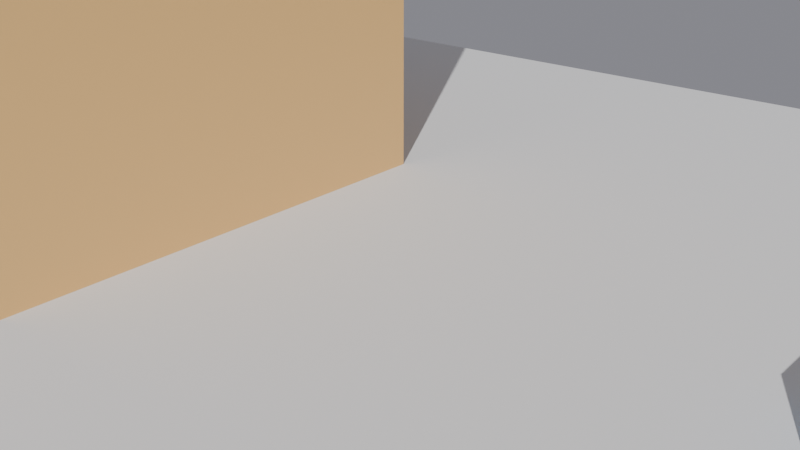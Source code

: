 # Source: consegne_L02_bevel_v02.blend  (saved by Blender 5.0.119; exported with 4.5.12 LTS)
import bpy
from mathutils import Matrix  # noqa: F401  (used for matrix-valued properties, if any)

bpy.ops.wm.read_factory_settings(use_empty=True)
scene = bpy.context.scene
scene.name = 'Scene'

# ---- materials (node trees are filled in below, after node groups)
mat_mat_sgabello = bpy.data.materials.new('Mat_Sgabello')
mat_mat_tavolino = bpy.data.materials.new('Mat_Tavolino')

# ---- material node trees
mat_mat_sgabello.use_nodes = True; mat_mat_sgabello.node_tree.nodes.clear()
_N = mat_mat_sgabello.node_tree.nodes; _L = mat_mat_sgabello.node_tree.links
n0 = _N.new('ShaderNodeBsdfPrincipled'); n0.name = 'Principled BSDF'; n0.location = (-200, 100)
n0.inputs[0].default_value = (0.9, 0.55, 0.2, 1.0)
n1 = _N.new('ShaderNodeOutputMaterial'); n1.name = 'Material Output'; n1.location = (200, 100)
_L.new(n0.outputs[0], n1.inputs[0])
n1.is_active_output = True
mat_mat_tavolino.use_nodes = True; mat_mat_tavolino.node_tree.nodes.clear()
_N = mat_mat_tavolino.node_tree.nodes; _L = mat_mat_tavolino.node_tree.links
n0 = _N.new('ShaderNodeBsdfPrincipled'); n0.name = 'Principled BSDF'; n0.location = (-200, 100)
n0.inputs[0].default_value = (0.3, 0.6, 0.9, 1.0)
n1 = _N.new('ShaderNodeOutputMaterial'); n1.name = 'Material Output'; n1.location = (200, 100)
_L.new(n0.outputs[0], n1.inputs[0])
n1.is_active_output = True

# ---- world
world_mondo = bpy.data.worlds.new('Mondo'); scene.world = world_mondo
world_mondo.use_nodes = True; world_mondo.node_tree.nodes.clear()
_N = world_mondo.node_tree.nodes; _L = world_mondo.node_tree.links
n0 = _N.new('ShaderNodeBackground'); n0.name = 'Background'; n0.location = (-200, 100)
n0.inputs[0].default_value = (0.25, 0.25, 0.28, 1.0)
n1 = _N.new('ShaderNodeOutputWorld'); n1.name = 'World Output'; n1.location = (200, 100)
_L.new(n0.outputs[0], n1.inputs[0])
n1.is_active_output = True

# ---- cameras
cam_camera = bpy.data.cameras.new('Camera')

# ---- lights
light_sun = bpy.data.lights.new('Sun', 'SUN')
light_sun.energy = 3.0

# ---- meshes
me_plane = bpy.data.meshes.new('Plane')
me_plane.from_pydata([(-3.0, -3.0, 0.0), (3.0, -3.0, 0.0), (-3.0, 3.0, 0.0), (3.0, 3.0, 0.0)], [], [(0, 1, 3, 2)])
_uv = me_plane.uv_layers.new(name='UVMap')
_uv.uv.foreach_set('vector', [0.0, 0.0, 1.0, 0.0, 1.0, 1.0, 0.0, 1.0])
me_plane.update()
me_cube = bpy.data.meshes.new('Cube')
me_cube.from_pydata([(-1.0, -1.0, -1.0), (-1.0, -1.0, 1.0), (-1.0, 1.0, -1.0), (-1.0, 1.0, 1.0), (1.0, -1.0, -1.0), (1.0, -1.0, 1.0), (1.0, 1.0, -1.0), (1.0, 1.0, 1.0)], [], [(0, 1, 3, 2), (2, 3, 7, 6), (6, 7, 5, 4), (4, 5, 1, 0), (2, 6, 4, 0), (7, 3, 1, 5)])
_uv = me_cube.uv_layers.new(name='UVMap')
_uv.uv.foreach_set('vector', [0.375, 0.0, 0.625, 0.0, 0.625, 0.25, 0.375, 0.25, 0.375, 0.25, 0.625, 0.25, 0.625, 0.5, 0.375, 0.5, 0.375, 0.5, 0.625, 0.5, 0.625, 0.75, 0.375, 0.75, 0.375, 0.75, 0.625, 0.75, 0.625, 1.0, 0.375, 1.0, 0.125, 0.5, 0.375, 0.5, 0.375, 0.75, 0.125, 0.75, 0.625, 0.5, 0.875, 0.5, 0.875, 0.75, 0.625, 0.75])
me_cube.materials.append(mat_mat_sgabello)
me_cube.update()
me_cube_001 = bpy.data.meshes.new('Cube.001')
me_cube_001.from_pydata([(-0.3, -0.2, -0.015), (-0.3, 0.2, -0.015), (0.3, -0.2, -0.015), (0.3, 0.2, -0.015), (-0.3, 0.16, -0.015), (-0.3, -0.16, -0.015), (0.3, -0.16, -0.015), (0.3, 0.16, -0.015), (0.26, 0.2, -0.015), (-0.26, 0.2, -0.015), (-0.26, -0.2, -0.015), (0.26, -0.2, -0.015), (-0.26, 0.16, 0.015), (0.26, 0.16, 0.015), (-0.26, -0.16, 0.015), (0.26, -0.16, 0.015), (0.26, 0.16, -0.015), (-0.26, 0.16, -0.015), (0.26, -0.16, -0.015), (-0.26, -0.16, -0.015), (-0.3, -0.16, -0.435), (-0.3, -0.2, -0.435), (-0.26, 0.2, -0.435), (-0.3, 0.2, -0.435), (0.3, 0.16, -0.435), (0.3, 0.2, -0.435), (0.26, -0.2, -0.435), (0.3, -0.2, -0.435), (-0.3, 0.16, -0.435), (0.3, -0.16, -0.435), (-0.26, 0.16, -0.435), (-0.26, -0.16, -0.435), (0.26, 0.2, -0.435), (-0.26, -0.2, -0.435), (0.26, 0.16, -0.435), (0.26, -0.16, -0.435), (-0.295, -0.195, 0.015), (-0.3, -0.2, 0.01), (-0.2985, -0.1985, 0.01354), (-0.295, 0.195, 0.015), (-0.3, 0.2, 0.01), (-0.2985, 0.1985, 0.01354), (0.295, -0.195, 0.015), (0.3, -0.2, 0.01), (0.2985, -0.1985, 0.01354), (0.295, 0.195, 0.015), (0.3, 0.2, 0.01), (0.2985, 0.1985, 0.01354), (-0.295, -0.16, 0.015), (-0.3, -0.16, 0.01), (-0.2985, -0.16, 0.01354), (-0.3, 0.16, 0.01), (-0.295, 0.16, 0.015), (-0.2985, 0.16, 0.01354), (0.295, 0.16, 0.015), (0.3, 0.16, 0.01), (0.2985, 0.16, 0.01354), (0.3, -0.16, 0.01), (0.295, -0.16, 0.015), (0.2985, -0.16, 0.01354), (-0.26, 0.195, 0.015), (-0.26, 0.2, 0.01), (-0.26, 0.1985, 0.01354), (0.26, 0.2, 0.01), (0.26, 0.195, 0.015), (0.26, 0.1985, 0.01354), (0.26, -0.195, 0.015), (0.26, -0.2, 0.01), (0.26, -0.1985, 0.01354), (-0.26, -0.2, 0.01), (-0.26, -0.195, 0.015), (-0.26, -0.1985, 0.01354)], [], [(19, 10, 33, 31), (9, 17, 30, 22), (16, 7, 6, 18), (4, 17, 19, 5), (17, 16, 18, 19), (6, 2, 27, 29), (9, 8, 16, 17), (13, 12, 14, 15), (5, 19, 31, 20), (19, 18, 11, 10), (35, 29, 27, 26), (32, 25, 24, 34), (23, 22, 30, 28), (20, 31, 33, 21), (10, 0, 21, 33), (16, 8, 32, 34), (2, 11, 26, 27), (7, 16, 34, 24), (11, 18, 35, 26), (1, 9, 22, 23), (4, 1, 23, 28), (18, 6, 29, 35), (8, 3, 25, 32), (3, 7, 24, 25), (17, 4, 28, 30), (0, 5, 20, 21), (52, 39, 41, 53), (53, 41, 40, 51), (64, 45, 47, 65), (65, 47, 46, 63), (58, 42, 44, 59), (59, 44, 43, 57), (70, 36, 38, 71), (71, 38, 37, 69), (36, 48, 50, 38), (38, 50, 49, 37), (48, 52, 53, 50), (50, 53, 51, 49), (45, 54, 56, 47), (47, 56, 55, 46), (54, 58, 59, 56), (56, 59, 57, 55), (39, 60, 62, 41), (41, 62, 61, 40), (60, 64, 65, 62), (62, 65, 63, 61), (42, 66, 68, 44), (44, 68, 67, 43), (66, 70, 71, 68), (68, 71, 69, 67), (0, 37, 49, 5), (10, 69, 37, 0), (14, 48, 36, 70), (60, 39, 52, 12), (4, 51, 40, 1), (1, 40, 61, 9), (58, 15, 66, 42), (6, 57, 43, 2), (2, 43, 67, 11), (45, 64, 13, 54), (8, 63, 46, 3), (3, 46, 55, 7), (12, 52, 48, 14), (5, 49, 51, 4), (7, 55, 57, 6), (54, 13, 15, 58), (9, 61, 63, 8), (64, 60, 12, 13), (11, 67, 69, 10), (15, 14, 70, 66)])
_uv = me_cube_001.uv_layers.new(name='UVMap')
_uv.uv.foreach_set('vector', [0.2083, 0.6667, 0.2083, 0.75, 0.2083, 0.75, 0.2083, 0.6667, 0.2083, 0.5, 0.2083, 0.5833, 0.2083, 0.5833, 0.2083, 0.5, 0.2917, 0.5833, 0.375, 0.5833, 0.375, 0.6667, 0.2917, 0.6667, 0.125, 0.5833, 0.2083, 0.5833, 0.2083, 0.6667, 0.125, 0.6667, 0.2083, 0.5833, 0.2917, 0.5833, 0.2917, 0.6667, 0.2083, 0.6667, 0.375, 0.6667, 0.375, 0.75, 0.375, 0.75, 0.375, 0.6667, 0.2083, 0.5, 0.2917, 0.5, 0.2917, 0.5833, 0.2083, 0.5833, 0.7083, 0.5833, 0.7917, 0.5833, 0.7917, 0.6667, 0.7083, 0.6667, 0.125, 0.6667, 0.2083, 0.6667, 0.2083, 0.6667, 0.125, 0.6667, 0.2083, 0.6667, 0.2917, 0.6667, 0.2917, 0.75, 0.2083, 0.75, 0.2917, 0.6667, 0.375, 0.6667, 0.375, 0.75, 0.2917, 0.75, 0.2917, 0.5, 0.375, 0.5, 0.375, 0.5833, 0.2917, 0.5833, 0.125, 0.5, 0.2083, 0.5, 0.2083, 0.5833, 0.125, 0.5833, 0.125, 0.6667, 0.2083, 0.6667, 0.2083, 0.75, 0.125, 0.75, 0.375, 0.9167, 0.375, 1.0, 0.375, 1.0, 0.375, 0.9167, 0.2917, 0.5833, 0.2917, 0.5, 0.2917, 0.5, 0.2917, 0.5833, 0.375, 0.75, 0.375, 0.8333, 0.375, 0.8333, 0.375, 0.75, 0.375, 0.5833, 0.2917, 0.5833, 0.2917, 0.5833, 0.375, 0.5833, 0.2917, 0.75, 0.2917, 0.6667, 0.2917, 0.6667, 0.2917, 0.75, 0.375, 0.25, 0.375, 0.3333, 0.375, 0.3333, 0.375, 0.25, 0.375, 0.1667, 0.375, 0.25, 0.375, 0.25, 0.375, 0.1667, 0.2917, 0.6667, 0.375, 0.6667, 0.375, 0.6667, 0.2917, 0.6667, 0.375, 0.4167, 0.375, 0.5, 0.375, 0.5, 0.375, 0.4167, 0.375, 0.5, 0.375, 0.5833, 0.375, 0.5833, 0.375, 0.5, 0.2083, 0.5833, 0.125, 0.5833, 0.125, 0.5833, 0.2083, 0.5833, 0.375, 0.0, 0.375, 0.08333, 0.375, 0.08333, 0.375, 0.0, 0.8646, 0.5833, 0.8646, 0.5104, 0.8735, 0.5015, 0.875, 0.5833, 0.625, 0.1667, 0.625, 0.25, 0.5833, 0.25, 0.5833, 0.1667, 0.7083, 0.5104, 0.6354, 0.5104, 0.6258, 0.5008, 0.7083, 0.5, 0.625, 0.4167, 0.6258, 0.5008, 0.5833, 0.5, 0.5833, 0.4167, 0.6354, 0.6667, 0.6354, 0.7396, 0.6258, 0.7492, 0.625, 0.6667, 0.625, 0.6667, 0.6258, 0.7492, 0.5833, 0.75, 0.5833, 0.6667, 0.7917, 0.7396, 0.8646, 0.7396, 0.8735, 0.7485, 0.7917, 0.75, 0.625, 0.9167, 0.625, 0.9969, 0.5833, 1.0, 0.5833, 0.9167, 0.8646, 0.7396, 0.8646, 0.6667, 0.875, 0.6667, 0.8735, 0.7485, 0.625, 0.003051, 0.625, 0.08333, 0.5833, 0.08333, 0.5833, 0.0, 0.8646, 0.6667, 0.8646, 0.5833, 0.875, 0.5833, 0.875, 0.6667, 0.625, 0.08333, 0.625, 0.1667, 0.5833, 0.1667, 0.5833, 0.08333, 0.6354, 0.5104, 0.6354, 0.5833, 0.625, 0.5833, 0.6258, 0.5008, 0.6258, 0.5008, 0.625, 0.5833, 0.5833, 0.5833, 0.5833, 0.5, 0.6354, 0.5833, 0.6354, 0.6667, 0.625, 0.6667, 0.625, 0.5833, 0.625, 0.5833, 0.625, 0.6667, 0.5833, 0.6667, 0.5833, 0.5833, 0.8646, 0.5104, 0.7917, 0.5104, 0.7917, 0.5, 0.8735, 0.5015, 0.625, 0.25, 0.625, 0.3333, 0.5833, 0.3333, 0.5833, 0.25, 0.7917, 0.5104, 0.7083, 0.5104, 0.7083, 0.5, 0.7917, 0.5, 0.625, 0.3333, 0.625, 0.4167, 0.5833, 0.4167, 0.5833, 0.3333, 0.6354, 0.7396, 0.7083, 0.7396, 0.7083, 0.75, 0.6258, 0.7492, 0.6258, 0.7492, 0.625, 0.8333, 0.5833, 0.8333, 0.5833, 0.75, 0.7083, 0.7396, 0.7917, 0.7396, 0.7917, 0.75, 0.7083, 0.75, 0.625, 0.8333, 0.625, 0.9167, 0.5833, 0.9167, 0.5833, 0.8333, 0.375, 0.0, 0.5833, 0.0, 0.5833, 0.08333, 0.375, 0.08333, 0.375, 0.9167, 0.5833, 0.9167, 0.5833, 1.0, 0.375, 1.0, 0.7917, 0.6667, 0.8646, 0.6667, 0.8646, 0.7396, 0.7917, 0.7396, 0.7917, 0.5104, 0.8646, 0.5104, 0.8646, 0.5833, 0.7917, 0.5833, 0.375, 0.1667, 0.5833, 0.1667, 0.5833, 0.25, 0.375, 0.25, 0.375, 0.25, 0.5833, 0.25, 0.5833, 0.3333, 0.375, 0.3333, 0.6354, 0.6667, 0.7083, 0.6667, 0.7083, 0.7396, 0.6354, 0.7396, 0.375, 0.6667, 0.5833, 0.6667, 0.5833, 0.75, 0.375, 0.75, 0.375, 0.75, 0.5833, 0.75, 0.5833, 0.8333, 0.375, 0.8333, 0.6354, 0.5104, 0.7083, 0.5104, 0.7083, 0.5833, 0.6354, 0.5833, 0.375, 0.4167, 0.5833, 0.4167, 0.5833, 0.5, 0.375, 0.5, 0.375, 0.5, 0.5833, 0.5, 0.5833, 0.5833, 0.375, 0.5833, 0.7917, 0.5833, 0.8646, 0.5833, 0.8646, 0.6667, 0.7917, 0.6667, 0.375, 0.08333, 0.5833, 0.08333, 0.5833, 0.1667, 0.375, 0.1667, 0.375, 0.5833, 0.5833, 0.5833, 0.5833, 0.6667, 0.375, 0.6667, 0.6354, 0.5833, 0.7083, 0.5833, 0.7083, 0.6667, 0.6354, 0.6667, 0.375, 0.3333, 0.5833, 0.3333, 0.5833, 0.4167, 0.375, 0.4167, 0.7083, 0.5104, 0.7917, 0.5104, 0.7917, 0.5833, 0.7083, 0.5833, 0.375, 0.8333, 0.5833, 0.8333, 0.5833, 0.9167, 0.375, 0.9167, 0.7083, 0.6667, 0.7917, 0.6667, 0.7917, 0.7396, 0.7083, 0.7396])
me_cube_001.materials.append(mat_mat_tavolino)
me_cube_001.update()

# ---- objects
ob_sole = bpy.data.objects.new('Sole', light_sun)
ob_pavimento = bpy.data.objects.new('Pavimento', me_plane)
ob_camera = bpy.data.objects.new('Camera', cam_camera)
ob_sgabello = bpy.data.objects.new('Sgabello', me_cube)
ob_tavolino = bpy.data.objects.new('Tavolino', me_cube_001)

# ---- transforms, parenting, visibility, modifiers, constraints
ob_sole.location = (5.0, -5.0, 8.0)
ob_sole.rotation_euler = (0.8727, 0.0, 0.5236)
ob_pavimento.location = (0.0, 0.0, 0.0)
ob_camera.location = (2.2, -2.6, 1.6)
ob_camera.rotation_euler = (1.187, 0.0, 0.6981)
ob_sgabello.location = (-1.8, 0.0, 1.0)
ob_tavolino.location = (1.8, 0.0, 0.435)
ob_tavolino.scale = (1.0, 1.0, 1.0)

# ---- collection membership
scene.collection.objects.link(ob_sole)
scene.collection.objects.link(ob_pavimento)
scene.collection.objects.link(ob_camera)
scene.collection.objects.link(ob_sgabello)
scene.collection.objects.link(ob_tavolino)

# ---- scene / render settings (as saved in the file)
scene.camera = ob_camera
scene.frame_start = 1; scene.frame_end = 250; scene.frame_set(2)
scene.render.engine = 'BLENDER_EEVEE_NEXT'
scene.render.bake_bias = 0.0
scene.render.bake_samples = 0
scene.cycles.sampling_pattern = 'TABULATED_SOBOL'
scene.eevee.use_volume_custom_range = False
bpy.context.view_layer.update()
